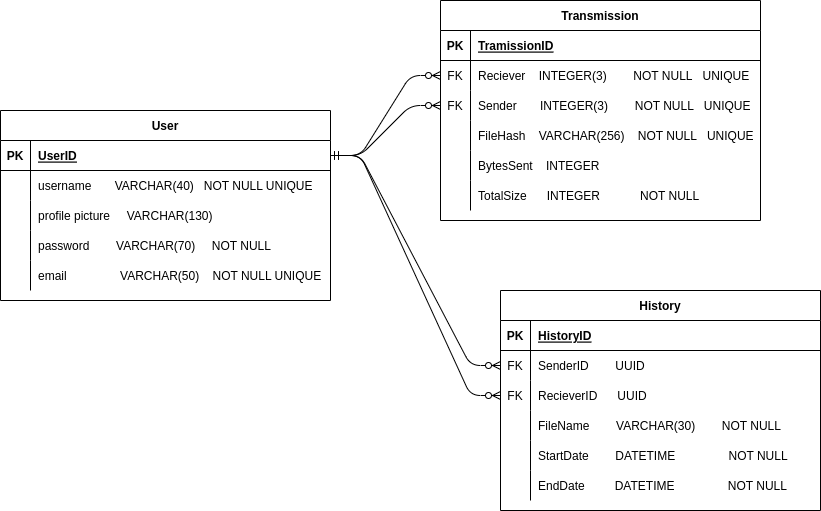

The diagram above was exported from draw.io. Its source (the exported page's mxGraphModel, read from the mxfile embedded in the PNG):
<mxGraphModel dx="501" dy="446" grid="1" gridSize="10" guides="1" tooltips="1" connect="1" arrows="1" fold="1" page="1" pageScale="1" pageWidth="850" pageHeight="1100" math="0" shadow="0">
  <root>
    <mxCell id="0" />
    <mxCell id="1" parent="0" />
    <mxCell id="2" value="User" style="shape=table;startSize=30;container=1;collapsible=1;childLayout=tableLayout;fixedRows=1;rowLines=0;fontStyle=1;align=center;resizeLast=1;" parent="1" vertex="1">
      <mxGeometry x="30" y="120" width="330" height="190" as="geometry" />
    </mxCell>
    <mxCell id="3" value="" style="shape=partialRectangle;collapsible=0;dropTarget=0;pointerEvents=0;fillColor=none;top=0;left=0;bottom=1;right=0;points=[[0,0.5],[1,0.5]];portConstraint=eastwest;" parent="2" vertex="1">
      <mxGeometry y="30" width="330" height="30" as="geometry" />
    </mxCell>
    <mxCell id="4" value="PK" style="shape=partialRectangle;connectable=0;fillColor=none;top=0;left=0;bottom=0;right=0;fontStyle=1;overflow=hidden;" parent="3" vertex="1">
      <mxGeometry width="30" height="30" as="geometry">
        <mxRectangle width="30" height="30" as="alternateBounds" />
      </mxGeometry>
    </mxCell>
    <mxCell id="5" value="UserID" style="shape=partialRectangle;connectable=0;fillColor=none;top=0;left=0;bottom=0;right=0;align=left;spacingLeft=6;fontStyle=5;overflow=hidden;" parent="3" vertex="1">
      <mxGeometry x="30" width="300" height="30" as="geometry">
        <mxRectangle width="300" height="30" as="alternateBounds" />
      </mxGeometry>
    </mxCell>
    <mxCell id="6" value="" style="shape=partialRectangle;collapsible=0;dropTarget=0;pointerEvents=0;fillColor=none;top=0;left=0;bottom=0;right=0;points=[[0,0.5],[1,0.5]];portConstraint=eastwest;" parent="2" vertex="1">
      <mxGeometry y="60" width="330" height="30" as="geometry" />
    </mxCell>
    <mxCell id="7" value="" style="shape=partialRectangle;connectable=0;fillColor=none;top=0;left=0;bottom=0;right=0;editable=1;overflow=hidden;" parent="6" vertex="1">
      <mxGeometry width="30" height="30" as="geometry">
        <mxRectangle width="30" height="30" as="alternateBounds" />
      </mxGeometry>
    </mxCell>
    <mxCell id="8" value="username       VARCHAR(40)   NOT NULL UNIQUE" style="shape=partialRectangle;connectable=0;fillColor=none;top=0;left=0;bottom=0;right=0;align=left;spacingLeft=6;overflow=hidden;" parent="6" vertex="1">
      <mxGeometry x="30" width="300" height="30" as="geometry">
        <mxRectangle width="300" height="30" as="alternateBounds" />
      </mxGeometry>
    </mxCell>
    <mxCell id="84" value="" style="shape=partialRectangle;collapsible=0;dropTarget=0;pointerEvents=0;fillColor=none;top=0;left=0;bottom=0;right=0;points=[[0,0.5],[1,0.5]];portConstraint=eastwest;" vertex="1" parent="2">
      <mxGeometry y="90" width="330" height="30" as="geometry" />
    </mxCell>
    <mxCell id="85" value="" style="shape=partialRectangle;connectable=0;fillColor=none;top=0;left=0;bottom=0;right=0;editable=1;overflow=hidden;" vertex="1" parent="84">
      <mxGeometry width="30" height="30" as="geometry">
        <mxRectangle width="30" height="30" as="alternateBounds" />
      </mxGeometry>
    </mxCell>
    <mxCell id="86" value="profile picture     VARCHAR(130) " style="shape=partialRectangle;connectable=0;fillColor=none;top=0;left=0;bottom=0;right=0;align=left;spacingLeft=6;overflow=hidden;" vertex="1" parent="84">
      <mxGeometry x="30" width="300" height="30" as="geometry">
        <mxRectangle width="300" height="30" as="alternateBounds" />
      </mxGeometry>
    </mxCell>
    <mxCell id="9" value="" style="shape=partialRectangle;collapsible=0;dropTarget=0;pointerEvents=0;fillColor=none;top=0;left=0;bottom=0;right=0;points=[[0,0.5],[1,0.5]];portConstraint=eastwest;" parent="2" vertex="1">
      <mxGeometry y="120" width="330" height="30" as="geometry" />
    </mxCell>
    <mxCell id="10" value="" style="shape=partialRectangle;connectable=0;fillColor=none;top=0;left=0;bottom=0;right=0;editable=1;overflow=hidden;" parent="9" vertex="1">
      <mxGeometry width="30" height="30" as="geometry">
        <mxRectangle width="30" height="30" as="alternateBounds" />
      </mxGeometry>
    </mxCell>
    <mxCell id="11" value="password        VARCHAR(70)     NOT NULL" style="shape=partialRectangle;connectable=0;fillColor=none;top=0;left=0;bottom=0;right=0;align=left;spacingLeft=6;overflow=hidden;" parent="9" vertex="1">
      <mxGeometry x="30" width="300" height="30" as="geometry">
        <mxRectangle width="300" height="30" as="alternateBounds" />
      </mxGeometry>
    </mxCell>
    <mxCell id="12" value="" style="shape=partialRectangle;collapsible=0;dropTarget=0;pointerEvents=0;fillColor=none;top=0;left=0;bottom=0;right=0;points=[[0,0.5],[1,0.5]];portConstraint=eastwest;" parent="2" vertex="1">
      <mxGeometry y="150" width="330" height="30" as="geometry" />
    </mxCell>
    <mxCell id="13" value="" style="shape=partialRectangle;connectable=0;fillColor=none;top=0;left=0;bottom=0;right=0;editable=1;overflow=hidden;" parent="12" vertex="1">
      <mxGeometry width="30" height="30" as="geometry">
        <mxRectangle width="30" height="30" as="alternateBounds" />
      </mxGeometry>
    </mxCell>
    <mxCell id="14" value="email                VARCHAR(50)    NOT NULL UNIQUE" style="shape=partialRectangle;connectable=0;fillColor=none;top=0;left=0;bottom=0;right=0;align=left;spacingLeft=6;overflow=hidden;" parent="12" vertex="1">
      <mxGeometry x="30" width="300" height="30" as="geometry">
        <mxRectangle width="300" height="30" as="alternateBounds" />
      </mxGeometry>
    </mxCell>
    <mxCell id="28" value="Transmission" style="shape=table;startSize=30;container=1;collapsible=1;childLayout=tableLayout;fixedRows=1;rowLines=0;fontStyle=1;align=center;resizeLast=1;" parent="1" vertex="1">
      <mxGeometry x="470" y="10" width="320" height="220" as="geometry" />
    </mxCell>
    <mxCell id="29" value="" style="shape=partialRectangle;collapsible=0;dropTarget=0;pointerEvents=0;fillColor=none;top=0;left=0;bottom=1;right=0;points=[[0,0.5],[1,0.5]];portConstraint=eastwest;" parent="28" vertex="1">
      <mxGeometry y="30" width="320" height="30" as="geometry" />
    </mxCell>
    <mxCell id="30" value="PK" style="shape=partialRectangle;connectable=0;fillColor=none;top=0;left=0;bottom=0;right=0;fontStyle=1;overflow=hidden;" parent="29" vertex="1">
      <mxGeometry width="30" height="30" as="geometry">
        <mxRectangle width="30" height="30" as="alternateBounds" />
      </mxGeometry>
    </mxCell>
    <mxCell id="31" value="TramissionID" style="shape=partialRectangle;connectable=0;fillColor=none;top=0;left=0;bottom=0;right=0;align=left;spacingLeft=6;fontStyle=5;overflow=hidden;" parent="29" vertex="1">
      <mxGeometry x="30" width="290" height="30" as="geometry">
        <mxRectangle width="290" height="30" as="alternateBounds" />
      </mxGeometry>
    </mxCell>
    <mxCell id="32" value="" style="shape=partialRectangle;collapsible=0;dropTarget=0;pointerEvents=0;fillColor=none;top=0;left=0;bottom=0;right=0;points=[[0,0.5],[1,0.5]];portConstraint=eastwest;" parent="28" vertex="1">
      <mxGeometry y="60" width="320" height="30" as="geometry" />
    </mxCell>
    <mxCell id="33" value="FK" style="shape=partialRectangle;connectable=0;fillColor=none;top=0;left=0;bottom=0;right=0;editable=1;overflow=hidden;" parent="32" vertex="1">
      <mxGeometry width="30" height="30" as="geometry">
        <mxRectangle width="30" height="30" as="alternateBounds" />
      </mxGeometry>
    </mxCell>
    <mxCell id="34" value="Reciever    INTEGER(3)        NOT NULL   UNIQUE" style="shape=partialRectangle;connectable=0;fillColor=none;top=0;left=0;bottom=0;right=0;align=left;spacingLeft=6;overflow=hidden;" parent="32" vertex="1">
      <mxGeometry x="30" width="290" height="30" as="geometry">
        <mxRectangle width="290" height="30" as="alternateBounds" />
      </mxGeometry>
    </mxCell>
    <mxCell id="35" value="" style="shape=partialRectangle;collapsible=0;dropTarget=0;pointerEvents=0;fillColor=none;top=0;left=0;bottom=0;right=0;points=[[0,0.5],[1,0.5]];portConstraint=eastwest;" parent="28" vertex="1">
      <mxGeometry y="90" width="320" height="30" as="geometry" />
    </mxCell>
    <mxCell id="36" value="FK" style="shape=partialRectangle;connectable=0;fillColor=none;top=0;left=0;bottom=0;right=0;editable=1;overflow=hidden;" parent="35" vertex="1">
      <mxGeometry width="30" height="30" as="geometry">
        <mxRectangle width="30" height="30" as="alternateBounds" />
      </mxGeometry>
    </mxCell>
    <mxCell id="37" value="Sender       INTEGER(3)        NOT NULL   UNIQUE" style="shape=partialRectangle;connectable=0;fillColor=none;top=0;left=0;bottom=0;right=0;align=left;spacingLeft=6;overflow=hidden;" parent="35" vertex="1">
      <mxGeometry x="30" width="290" height="30" as="geometry">
        <mxRectangle width="290" height="30" as="alternateBounds" />
      </mxGeometry>
    </mxCell>
    <mxCell id="38" value="" style="shape=partialRectangle;collapsible=0;dropTarget=0;pointerEvents=0;fillColor=none;top=0;left=0;bottom=0;right=0;points=[[0,0.5],[1,0.5]];portConstraint=eastwest;" parent="28" vertex="1">
      <mxGeometry y="120" width="320" height="30" as="geometry" />
    </mxCell>
    <mxCell id="39" value="" style="shape=partialRectangle;connectable=0;fillColor=none;top=0;left=0;bottom=0;right=0;editable=1;overflow=hidden;" parent="38" vertex="1">
      <mxGeometry width="30" height="30" as="geometry">
        <mxRectangle width="30" height="30" as="alternateBounds" />
      </mxGeometry>
    </mxCell>
    <mxCell id="40" value="FileHash    VARCHAR(256)    NOT NULL   UNIQUE" style="shape=partialRectangle;connectable=0;fillColor=none;top=0;left=0;bottom=0;right=0;align=left;spacingLeft=6;overflow=hidden;" parent="38" vertex="1">
      <mxGeometry x="30" width="290" height="30" as="geometry">
        <mxRectangle width="290" height="30" as="alternateBounds" />
      </mxGeometry>
    </mxCell>
    <mxCell id="41" value="" style="shape=partialRectangle;collapsible=0;dropTarget=0;pointerEvents=0;fillColor=none;top=0;left=0;bottom=0;right=0;points=[[0,0.5],[1,0.5]];portConstraint=eastwest;" parent="28" vertex="1">
      <mxGeometry y="150" width="320" height="30" as="geometry" />
    </mxCell>
    <mxCell id="42" value="" style="shape=partialRectangle;connectable=0;fillColor=none;top=0;left=0;bottom=0;right=0;editable=1;overflow=hidden;" parent="41" vertex="1">
      <mxGeometry width="30" height="30" as="geometry">
        <mxRectangle width="30" height="30" as="alternateBounds" />
      </mxGeometry>
    </mxCell>
    <mxCell id="43" value="BytesSent    INTEGER" style="shape=partialRectangle;connectable=0;fillColor=none;top=0;left=0;bottom=0;right=0;align=left;spacingLeft=6;overflow=hidden;" parent="41" vertex="1">
      <mxGeometry x="30" width="290" height="30" as="geometry">
        <mxRectangle width="290" height="30" as="alternateBounds" />
      </mxGeometry>
    </mxCell>
    <mxCell id="44" value="" style="shape=partialRectangle;collapsible=0;dropTarget=0;pointerEvents=0;fillColor=none;top=0;left=0;bottom=0;right=0;points=[[0,0.5],[1,0.5]];portConstraint=eastwest;" parent="28" vertex="1">
      <mxGeometry y="180" width="320" height="30" as="geometry" />
    </mxCell>
    <mxCell id="45" value="" style="shape=partialRectangle;connectable=0;fillColor=none;top=0;left=0;bottom=0;right=0;editable=1;overflow=hidden;" parent="44" vertex="1">
      <mxGeometry width="30" height="30" as="geometry">
        <mxRectangle width="30" height="30" as="alternateBounds" />
      </mxGeometry>
    </mxCell>
    <mxCell id="46" value="TotalSize      INTEGER            NOT NULL" style="shape=partialRectangle;connectable=0;fillColor=none;top=0;left=0;bottom=0;right=0;align=left;spacingLeft=6;overflow=hidden;" parent="44" vertex="1">
      <mxGeometry x="30" width="290" height="30" as="geometry">
        <mxRectangle width="290" height="30" as="alternateBounds" />
      </mxGeometry>
    </mxCell>
    <mxCell id="48" value="" style="edgeStyle=entityRelationEdgeStyle;fontSize=12;html=1;endArrow=ERzeroToMany;startArrow=ERmandOne;exitX=1;exitY=0.5;exitDx=0;exitDy=0;entryX=0;entryY=0.5;entryDx=0;entryDy=0;" parent="1" source="3" target="32" edge="1">
      <mxGeometry width="100" height="100" relative="1" as="geometry">
        <mxPoint x="320" y="210" as="sourcePoint" />
        <mxPoint x="420" y="110" as="targetPoint" />
      </mxGeometry>
    </mxCell>
    <mxCell id="49" value="" style="edgeStyle=entityRelationEdgeStyle;fontSize=12;html=1;endArrow=ERzeroToMany;startArrow=ERmandOne;exitX=1;exitY=0.5;exitDx=0;exitDy=0;entryX=0;entryY=0.5;entryDx=0;entryDy=0;" parent="1" source="3" target="35" edge="1">
      <mxGeometry width="100" height="100" relative="1" as="geometry">
        <mxPoint x="330" y="240" as="sourcePoint" />
        <mxPoint x="430" y="140" as="targetPoint" />
      </mxGeometry>
    </mxCell>
    <mxCell id="63" value="History" style="shape=table;startSize=30;container=1;collapsible=1;childLayout=tableLayout;fixedRows=1;rowLines=0;fontStyle=1;align=center;resizeLast=1;" parent="1" vertex="1">
      <mxGeometry x="530" y="300" width="320" height="220" as="geometry" />
    </mxCell>
    <mxCell id="64" value="" style="shape=partialRectangle;collapsible=0;dropTarget=0;pointerEvents=0;fillColor=none;top=0;left=0;bottom=1;right=0;points=[[0,0.5],[1,0.5]];portConstraint=eastwest;" parent="63" vertex="1">
      <mxGeometry y="30" width="320" height="30" as="geometry" />
    </mxCell>
    <mxCell id="65" value="PK" style="shape=partialRectangle;connectable=0;fillColor=none;top=0;left=0;bottom=0;right=0;fontStyle=1;overflow=hidden;" parent="64" vertex="1">
      <mxGeometry width="30" height="30" as="geometry">
        <mxRectangle width="30" height="30" as="alternateBounds" />
      </mxGeometry>
    </mxCell>
    <mxCell id="66" value="HistoryID" style="shape=partialRectangle;connectable=0;fillColor=none;top=0;left=0;bottom=0;right=0;align=left;spacingLeft=6;fontStyle=5;overflow=hidden;" parent="64" vertex="1">
      <mxGeometry x="30" width="290" height="30" as="geometry">
        <mxRectangle width="290" height="30" as="alternateBounds" />
      </mxGeometry>
    </mxCell>
    <mxCell id="67" value="" style="shape=partialRectangle;collapsible=0;dropTarget=0;pointerEvents=0;fillColor=none;top=0;left=0;bottom=0;right=0;points=[[0,0.5],[1,0.5]];portConstraint=eastwest;" parent="63" vertex="1">
      <mxGeometry y="60" width="320" height="30" as="geometry" />
    </mxCell>
    <mxCell id="68" value="FK" style="shape=partialRectangle;connectable=0;fillColor=none;top=0;left=0;bottom=0;right=0;editable=1;overflow=hidden;" parent="67" vertex="1">
      <mxGeometry width="30" height="30" as="geometry">
        <mxRectangle width="30" height="30" as="alternateBounds" />
      </mxGeometry>
    </mxCell>
    <mxCell id="69" value="SenderID        UUID" style="shape=partialRectangle;connectable=0;fillColor=none;top=0;left=0;bottom=0;right=0;align=left;spacingLeft=6;overflow=hidden;" parent="67" vertex="1">
      <mxGeometry x="30" width="290" height="30" as="geometry">
        <mxRectangle width="290" height="30" as="alternateBounds" />
      </mxGeometry>
    </mxCell>
    <mxCell id="79" value="" style="shape=partialRectangle;collapsible=0;dropTarget=0;pointerEvents=0;fillColor=none;top=0;left=0;bottom=0;right=0;points=[[0,0.5],[1,0.5]];portConstraint=eastwest;" parent="63" vertex="1">
      <mxGeometry y="90" width="320" height="30" as="geometry" />
    </mxCell>
    <mxCell id="80" value="FK" style="shape=partialRectangle;connectable=0;fillColor=none;top=0;left=0;bottom=0;right=0;editable=1;overflow=hidden;" parent="79" vertex="1">
      <mxGeometry width="30" height="30" as="geometry">
        <mxRectangle width="30" height="30" as="alternateBounds" />
      </mxGeometry>
    </mxCell>
    <mxCell id="81" value="RecieverID      UUID " style="shape=partialRectangle;connectable=0;fillColor=none;top=0;left=0;bottom=0;right=0;align=left;spacingLeft=6;overflow=hidden;" parent="79" vertex="1">
      <mxGeometry x="30" width="290" height="30" as="geometry">
        <mxRectangle width="290" height="30" as="alternateBounds" />
      </mxGeometry>
    </mxCell>
    <mxCell id="70" value="" style="shape=partialRectangle;collapsible=0;dropTarget=0;pointerEvents=0;fillColor=none;top=0;left=0;bottom=0;right=0;points=[[0,0.5],[1,0.5]];portConstraint=eastwest;" parent="63" vertex="1">
      <mxGeometry y="120" width="320" height="30" as="geometry" />
    </mxCell>
    <mxCell id="71" value="" style="shape=partialRectangle;connectable=0;fillColor=none;top=0;left=0;bottom=0;right=0;editable=1;overflow=hidden;" parent="70" vertex="1">
      <mxGeometry width="30" height="30" as="geometry">
        <mxRectangle width="30" height="30" as="alternateBounds" />
      </mxGeometry>
    </mxCell>
    <mxCell id="72" value="FileName        VARCHAR(30)        NOT NULL" style="shape=partialRectangle;connectable=0;fillColor=none;top=0;left=0;bottom=0;right=0;align=left;spacingLeft=6;overflow=hidden;" parent="70" vertex="1">
      <mxGeometry x="30" width="290" height="30" as="geometry">
        <mxRectangle width="290" height="30" as="alternateBounds" />
      </mxGeometry>
    </mxCell>
    <mxCell id="73" value="" style="shape=partialRectangle;collapsible=0;dropTarget=0;pointerEvents=0;fillColor=none;top=0;left=0;bottom=0;right=0;points=[[0,0.5],[1,0.5]];portConstraint=eastwest;" parent="63" vertex="1">
      <mxGeometry y="150" width="320" height="30" as="geometry" />
    </mxCell>
    <mxCell id="74" value="" style="shape=partialRectangle;connectable=0;fillColor=none;top=0;left=0;bottom=0;right=0;editable=1;overflow=hidden;" parent="73" vertex="1">
      <mxGeometry width="30" height="30" as="geometry">
        <mxRectangle width="30" height="30" as="alternateBounds" />
      </mxGeometry>
    </mxCell>
    <mxCell id="75" value="StartDate        DATETIME                NOT NULL" style="shape=partialRectangle;connectable=0;fillColor=none;top=0;left=0;bottom=0;right=0;align=left;spacingLeft=6;overflow=hidden;" parent="73" vertex="1">
      <mxGeometry x="30" width="290" height="30" as="geometry">
        <mxRectangle width="290" height="30" as="alternateBounds" />
      </mxGeometry>
    </mxCell>
    <mxCell id="76" value="" style="shape=partialRectangle;collapsible=0;dropTarget=0;pointerEvents=0;fillColor=none;top=0;left=0;bottom=0;right=0;points=[[0,0.5],[1,0.5]];portConstraint=eastwest;" parent="63" vertex="1">
      <mxGeometry y="180" width="320" height="30" as="geometry" />
    </mxCell>
    <mxCell id="77" value="" style="shape=partialRectangle;connectable=0;fillColor=none;top=0;left=0;bottom=0;right=0;editable=1;overflow=hidden;" parent="76" vertex="1">
      <mxGeometry width="30" height="30" as="geometry">
        <mxRectangle width="30" height="30" as="alternateBounds" />
      </mxGeometry>
    </mxCell>
    <mxCell id="78" value="EndDate         DATETIME                NOT NULL" style="shape=partialRectangle;connectable=0;fillColor=none;top=0;left=0;bottom=0;right=0;align=left;spacingLeft=6;overflow=hidden;" parent="76" vertex="1">
      <mxGeometry x="30" width="290" height="30" as="geometry">
        <mxRectangle width="290" height="30" as="alternateBounds" />
      </mxGeometry>
    </mxCell>
    <mxCell id="82" value="" style="edgeStyle=entityRelationEdgeStyle;fontSize=12;html=1;endArrow=ERzeroToMany;startArrow=ERmandOne;exitX=1;exitY=0.5;exitDx=0;exitDy=0;entryX=0;entryY=0.5;entryDx=0;entryDy=0;" parent="1" source="3" target="67" edge="1">
      <mxGeometry width="100" height="100" relative="1" as="geometry">
        <mxPoint x="260" y="380" as="sourcePoint" />
        <mxPoint x="360" y="280" as="targetPoint" />
      </mxGeometry>
    </mxCell>
    <mxCell id="83" value="" style="edgeStyle=entityRelationEdgeStyle;fontSize=12;html=1;endArrow=ERzeroToMany;startArrow=ERmandOne;exitX=1;exitY=0.5;exitDx=0;exitDy=0;entryX=0;entryY=0.5;entryDx=0;entryDy=0;" parent="1" source="3" target="79" edge="1">
      <mxGeometry width="100" height="100" relative="1" as="geometry">
        <mxPoint x="200" y="450" as="sourcePoint" />
        <mxPoint x="300" y="350" as="targetPoint" />
      </mxGeometry>
    </mxCell>
  </root>
</mxGraphModel>